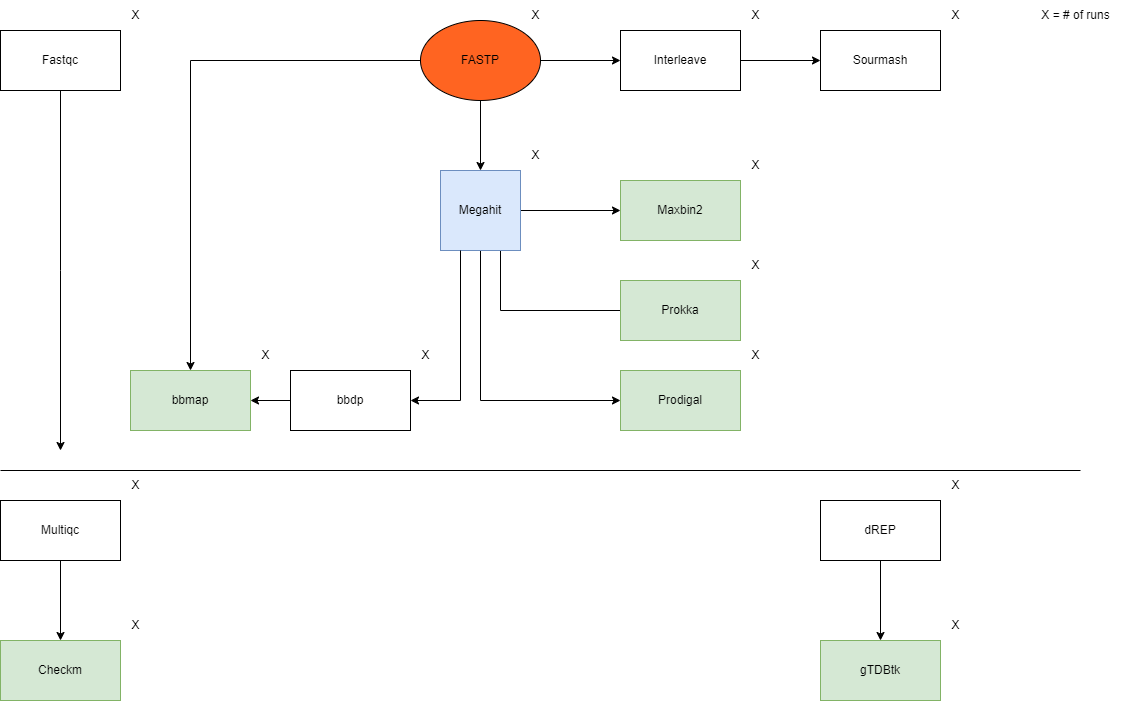

The diagram above was exported from draw.io. Its source (the exported page's mxGraphModel, read from the mxfile embedded in the PNG):
<mxGraphModel dx="2314" dy="1042" grid="1" gridSize="10" guides="1" tooltips="1" connect="1" arrows="1" fold="1" page="1" pageScale="1" pageWidth="1169" pageHeight="827" math="0" shadow="0">
  <root>
    <mxCell id="0" />
    <mxCell id="1" parent="0" />
    <mxCell id="AnHeGWYf5S9l0ChmKemi-3" value="" style="edgeStyle=orthogonalEdgeStyle;rounded=0;orthogonalLoop=1;jettySize=auto;html=1;" parent="1" source="AnHeGWYf5S9l0ChmKemi-1" target="AnHeGWYf5S9l0ChmKemi-2" edge="1">
      <mxGeometry relative="1" as="geometry" />
    </mxCell>
    <mxCell id="AnHeGWYf5S9l0ChmKemi-5" value="" style="edgeStyle=orthogonalEdgeStyle;rounded=0;orthogonalLoop=1;jettySize=auto;html=1;" parent="1" source="AnHeGWYf5S9l0ChmKemi-1" target="AnHeGWYf5S9l0ChmKemi-4" edge="1">
      <mxGeometry relative="1" as="geometry" />
    </mxCell>
    <mxCell id="AnHeGWYf5S9l0ChmKemi-22" style="edgeStyle=orthogonalEdgeStyle;rounded=0;orthogonalLoop=1;jettySize=auto;html=1;" parent="1" source="AnHeGWYf5S9l0ChmKemi-1" target="AnHeGWYf5S9l0ChmKemi-20" edge="1">
      <mxGeometry relative="1" as="geometry" />
    </mxCell>
    <mxCell id="AnHeGWYf5S9l0ChmKemi-1" value="FASTP" style="ellipse;whiteSpace=wrap;html=1;fillColor=#FF6421;" parent="1" vertex="1">
      <mxGeometry x="460" y="30" width="120" height="80" as="geometry" />
    </mxCell>
    <mxCell id="AnHeGWYf5S9l0ChmKemi-9" value="" style="edgeStyle=orthogonalEdgeStyle;rounded=0;orthogonalLoop=1;jettySize=auto;html=1;" parent="1" source="AnHeGWYf5S9l0ChmKemi-2" target="AnHeGWYf5S9l0ChmKemi-8" edge="1">
      <mxGeometry relative="1" as="geometry" />
    </mxCell>
    <mxCell id="AnHeGWYf5S9l0ChmKemi-11" value="" style="edgeStyle=orthogonalEdgeStyle;rounded=0;orthogonalLoop=1;jettySize=auto;html=1;" parent="1" edge="1">
      <mxGeometry relative="1" as="geometry">
        <mxPoint x="540" y="210" as="sourcePoint" />
        <mxPoint x="720" y="300" as="targetPoint" />
        <Array as="points">
          <mxPoint x="540" y="320" />
        </Array>
      </mxGeometry>
    </mxCell>
    <mxCell id="AnHeGWYf5S9l0ChmKemi-15" value="" style="edgeStyle=orthogonalEdgeStyle;rounded=0;orthogonalLoop=1;jettySize=auto;html=1;" parent="1" source="AnHeGWYf5S9l0ChmKemi-2" target="AnHeGWYf5S9l0ChmKemi-14" edge="1">
      <mxGeometry relative="1" as="geometry">
        <Array as="points">
          <mxPoint x="520" y="410" />
        </Array>
      </mxGeometry>
    </mxCell>
    <mxCell id="AnHeGWYf5S9l0ChmKemi-2" value="Megahit" style="whiteSpace=wrap;html=1;aspect=fixed;fillColor=#dae8fc;strokeColor=#6c8ebf;" parent="1" vertex="1">
      <mxGeometry x="480" y="180" width="80" height="80" as="geometry" />
    </mxCell>
    <mxCell id="AnHeGWYf5S9l0ChmKemi-7" value="" style="edgeStyle=orthogonalEdgeStyle;rounded=0;orthogonalLoop=1;jettySize=auto;html=1;" parent="1" source="AnHeGWYf5S9l0ChmKemi-4" target="AnHeGWYf5S9l0ChmKemi-6" edge="1">
      <mxGeometry relative="1" as="geometry" />
    </mxCell>
    <mxCell id="AnHeGWYf5S9l0ChmKemi-4" value="Interleave" style="whiteSpace=wrap;html=1;fillColor=#ffffff;" parent="1" vertex="1">
      <mxGeometry x="660" y="40" width="120" height="60" as="geometry" />
    </mxCell>
    <mxCell id="AnHeGWYf5S9l0ChmKemi-6" value="Sourmash" style="whiteSpace=wrap;html=1;fillColor=#ffffff;" parent="1" vertex="1">
      <mxGeometry x="860" y="40" width="120" height="60" as="geometry" />
    </mxCell>
    <mxCell id="AnHeGWYf5S9l0ChmKemi-8" value="Maxbin2" style="whiteSpace=wrap;html=1;fillColor=#d5e8d4;strokeColor=#82b366;" parent="1" vertex="1">
      <mxGeometry x="660" y="190" width="120" height="60" as="geometry" />
    </mxCell>
    <mxCell id="AnHeGWYf5S9l0ChmKemi-10" value="Prokka" style="whiteSpace=wrap;html=1;fillColor=#d5e8d4;strokeColor=#82b366;" parent="1" vertex="1">
      <mxGeometry x="660" y="290" width="120" height="60" as="geometry" />
    </mxCell>
    <mxCell id="AnHeGWYf5S9l0ChmKemi-14" value="Prodigal" style="whiteSpace=wrap;html=1;fillColor=#d5e8d4;strokeColor=#82b366;" parent="1" vertex="1">
      <mxGeometry x="660" y="380" width="120" height="60" as="geometry" />
    </mxCell>
    <mxCell id="AnHeGWYf5S9l0ChmKemi-19" style="edgeStyle=orthogonalEdgeStyle;rounded=0;orthogonalLoop=1;jettySize=auto;html=1;exitX=0.25;exitY=1;exitDx=0;exitDy=0;entryX=1;entryY=0.5;entryDx=0;entryDy=0;" parent="1" source="AnHeGWYf5S9l0ChmKemi-2" target="AnHeGWYf5S9l0ChmKemi-16" edge="1">
      <mxGeometry relative="1" as="geometry" />
    </mxCell>
    <mxCell id="AnHeGWYf5S9l0ChmKemi-21" value="" style="edgeStyle=orthogonalEdgeStyle;rounded=0;orthogonalLoop=1;jettySize=auto;html=1;" parent="1" source="AnHeGWYf5S9l0ChmKemi-16" target="AnHeGWYf5S9l0ChmKemi-20" edge="1">
      <mxGeometry relative="1" as="geometry" />
    </mxCell>
    <mxCell id="AnHeGWYf5S9l0ChmKemi-16" value="bbdp" style="rounded=0;whiteSpace=wrap;html=1;" parent="1" vertex="1">
      <mxGeometry x="330" y="380" width="120" height="60" as="geometry" />
    </mxCell>
    <mxCell id="AnHeGWYf5S9l0ChmKemi-20" value="bbmap" style="rounded=0;whiteSpace=wrap;html=1;fillColor=#d5e8d4;strokeColor=#82b366;" parent="1" vertex="1">
      <mxGeometry x="170" y="380" width="120" height="60" as="geometry" />
    </mxCell>
    <mxCell id="AnHeGWYf5S9l0ChmKemi-25" value="" style="endArrow=none;html=1;rounded=0;" parent="1" edge="1">
      <mxGeometry width="50" height="50" relative="1" as="geometry">
        <mxPoint x="40" y="480" as="sourcePoint" />
        <mxPoint x="1120" y="480" as="targetPoint" />
      </mxGeometry>
    </mxCell>
    <mxCell id="AnHeGWYf5S9l0ChmKemi-27" style="edgeStyle=orthogonalEdgeStyle;rounded=0;orthogonalLoop=1;jettySize=auto;html=1;" parent="1" source="AnHeGWYf5S9l0ChmKemi-26" edge="1">
      <mxGeometry relative="1" as="geometry">
        <mxPoint x="100" y="460" as="targetPoint" />
      </mxGeometry>
    </mxCell>
    <mxCell id="AnHeGWYf5S9l0ChmKemi-26" value="Fastqc" style="rounded=0;whiteSpace=wrap;html=1;" parent="1" vertex="1">
      <mxGeometry x="40" y="40" width="120" height="60" as="geometry" />
    </mxCell>
    <mxCell id="AnHeGWYf5S9l0ChmKemi-30" value="" style="edgeStyle=orthogonalEdgeStyle;rounded=0;orthogonalLoop=1;jettySize=auto;html=1;" parent="1" source="AnHeGWYf5S9l0ChmKemi-28" target="AnHeGWYf5S9l0ChmKemi-29" edge="1">
      <mxGeometry relative="1" as="geometry" />
    </mxCell>
    <mxCell id="AnHeGWYf5S9l0ChmKemi-28" value="Multiqc" style="rounded=0;whiteSpace=wrap;html=1;" parent="1" vertex="1">
      <mxGeometry x="40" y="510" width="120" height="60" as="geometry" />
    </mxCell>
    <mxCell id="AnHeGWYf5S9l0ChmKemi-29" value="Checkm" style="rounded=0;whiteSpace=wrap;html=1;fillColor=#d5e8d4;strokeColor=#82b366;" parent="1" vertex="1">
      <mxGeometry x="40" y="650" width="120" height="60" as="geometry" />
    </mxCell>
    <mxCell id="AnHeGWYf5S9l0ChmKemi-31" value="" style="edgeStyle=orthogonalEdgeStyle;rounded=0;orthogonalLoop=1;jettySize=auto;html=1;" parent="1" source="AnHeGWYf5S9l0ChmKemi-32" target="AnHeGWYf5S9l0ChmKemi-33" edge="1">
      <mxGeometry relative="1" as="geometry" />
    </mxCell>
    <mxCell id="AnHeGWYf5S9l0ChmKemi-32" value="dREP" style="rounded=0;whiteSpace=wrap;html=1;" parent="1" vertex="1">
      <mxGeometry x="860" y="510" width="120" height="60" as="geometry" />
    </mxCell>
    <mxCell id="AnHeGWYf5S9l0ChmKemi-33" value="gTDBtk" style="rounded=0;whiteSpace=wrap;html=1;fillColor=#d5e8d4;strokeColor=#82b366;" parent="1" vertex="1">
      <mxGeometry x="860" y="650" width="120" height="60" as="geometry" />
    </mxCell>
    <mxCell id="OtKD4C_K-0LEecMEa_38-1" value="X = # of runs" style="text;html=1;align=center;verticalAlign=middle;resizable=0;points=[];autosize=1;strokeColor=none;fillColor=none;imageWidth=24;" parent="1" vertex="1">
      <mxGeometry x="1070" y="10" width="90" height="30" as="geometry" />
    </mxCell>
    <mxCell id="OtKD4C_K-0LEecMEa_38-2" value="X" style="text;html=1;align=center;verticalAlign=middle;resizable=0;points=[];autosize=1;strokeColor=none;fillColor=none;" parent="1" vertex="1">
      <mxGeometry x="780" y="160" width="30" height="30" as="geometry" />
    </mxCell>
    <mxCell id="OtKD4C_K-0LEecMEa_38-3" value="X" style="text;html=1;align=center;verticalAlign=middle;resizable=0;points=[];autosize=1;strokeColor=none;fillColor=none;" parent="1" vertex="1">
      <mxGeometry x="780" y="260" width="30" height="30" as="geometry" />
    </mxCell>
    <mxCell id="OtKD4C_K-0LEecMEa_38-4" value="X" style="text;html=1;align=center;verticalAlign=middle;resizable=0;points=[];autosize=1;strokeColor=none;fillColor=none;" parent="1" vertex="1">
      <mxGeometry x="780" y="350" width="30" height="30" as="geometry" />
    </mxCell>
    <mxCell id="OtKD4C_K-0LEecMEa_38-5" value="X" style="text;html=1;align=center;verticalAlign=middle;resizable=0;points=[];autosize=1;strokeColor=none;fillColor=none;" parent="1" vertex="1">
      <mxGeometry x="980" y="10" width="30" height="30" as="geometry" />
    </mxCell>
    <mxCell id="OtKD4C_K-0LEecMEa_38-6" value="X" style="text;html=1;align=center;verticalAlign=middle;resizable=0;points=[];autosize=1;strokeColor=none;fillColor=none;" parent="1" vertex="1">
      <mxGeometry x="780" y="10" width="30" height="30" as="geometry" />
    </mxCell>
    <mxCell id="OtKD4C_K-0LEecMEa_38-7" value="X" style="text;html=1;align=center;verticalAlign=middle;resizable=0;points=[];autosize=1;strokeColor=none;fillColor=none;" parent="1" vertex="1">
      <mxGeometry x="560" y="150" width="30" height="30" as="geometry" />
    </mxCell>
    <mxCell id="OtKD4C_K-0LEecMEa_38-8" value="X" style="text;html=1;align=center;verticalAlign=middle;resizable=0;points=[];autosize=1;strokeColor=none;fillColor=none;" parent="1" vertex="1">
      <mxGeometry x="450" y="350" width="30" height="30" as="geometry" />
    </mxCell>
    <mxCell id="OtKD4C_K-0LEecMEa_38-9" value="X" style="text;html=1;align=center;verticalAlign=middle;resizable=0;points=[];autosize=1;strokeColor=none;fillColor=none;" parent="1" vertex="1">
      <mxGeometry x="290" y="350" width="30" height="30" as="geometry" />
    </mxCell>
    <mxCell id="OtKD4C_K-0LEecMEa_38-10" value="X" style="text;html=1;align=center;verticalAlign=middle;resizable=0;points=[];autosize=1;strokeColor=none;fillColor=none;" parent="1" vertex="1">
      <mxGeometry x="160" y="10" width="30" height="30" as="geometry" />
    </mxCell>
    <mxCell id="OtKD4C_K-0LEecMEa_38-11" value="X" style="text;html=1;align=center;verticalAlign=middle;resizable=0;points=[];autosize=1;strokeColor=none;fillColor=none;" parent="1" vertex="1">
      <mxGeometry x="560" y="10" width="30" height="30" as="geometry" />
    </mxCell>
    <mxCell id="OtKD4C_K-0LEecMEa_38-12" value="X" style="text;html=1;align=center;verticalAlign=middle;resizable=0;points=[];autosize=1;strokeColor=none;fillColor=none;" parent="1" vertex="1">
      <mxGeometry x="160" y="480" width="30" height="30" as="geometry" />
    </mxCell>
    <mxCell id="OtKD4C_K-0LEecMEa_38-13" value="X" style="text;html=1;align=center;verticalAlign=middle;resizable=0;points=[];autosize=1;strokeColor=none;fillColor=none;" parent="1" vertex="1">
      <mxGeometry x="160" y="620" width="30" height="30" as="geometry" />
    </mxCell>
    <mxCell id="OtKD4C_K-0LEecMEa_38-14" value="X" style="text;html=1;align=center;verticalAlign=middle;resizable=0;points=[];autosize=1;strokeColor=none;fillColor=none;" parent="1" vertex="1">
      <mxGeometry x="980" y="480" width="30" height="30" as="geometry" />
    </mxCell>
    <mxCell id="OtKD4C_K-0LEecMEa_38-15" value="X" style="text;html=1;align=center;verticalAlign=middle;resizable=0;points=[];autosize=1;strokeColor=none;fillColor=none;" parent="1" vertex="1">
      <mxGeometry x="980" y="620" width="30" height="30" as="geometry" />
    </mxCell>
  </root>
</mxGraphModel>